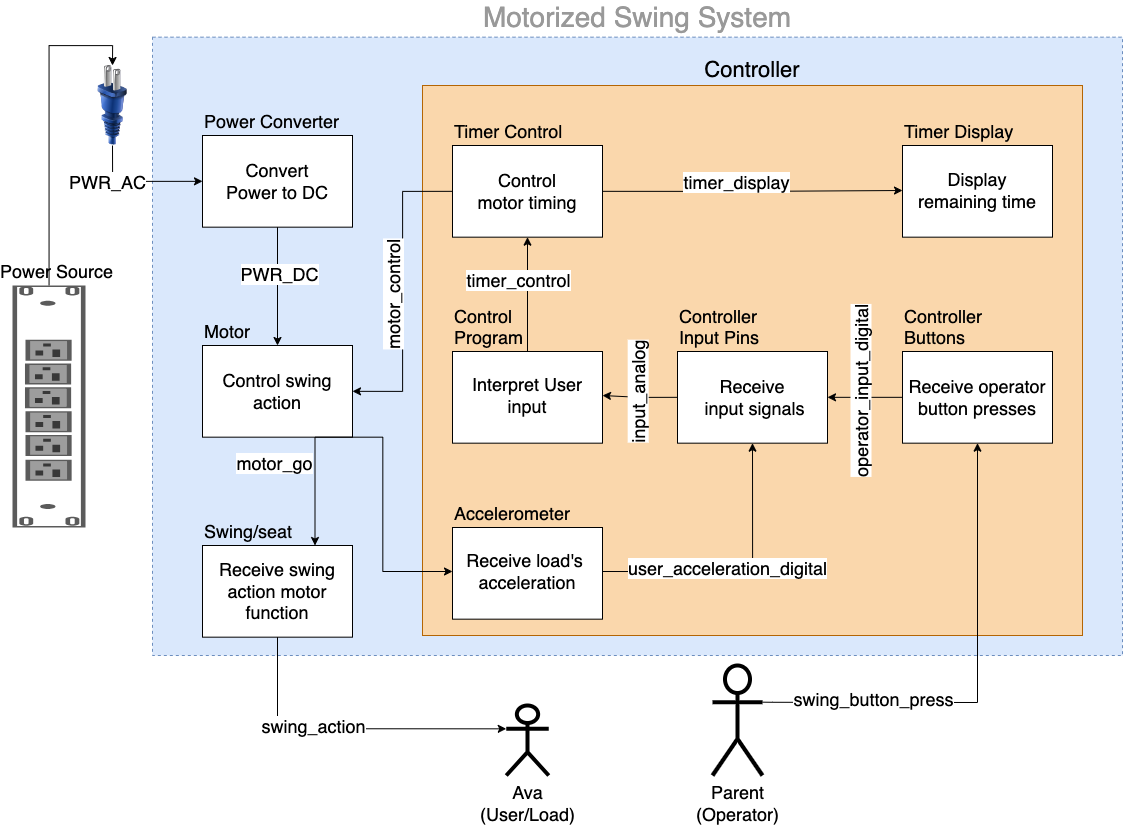

The diagram above was exported from draw.io. Its source (the exported page's mxGraphModel, read from the mxfile embedded in the PNG):
<mxGraphModel dx="2013" dy="1991" grid="1" gridSize="10" guides="1" tooltips="1" connect="1" arrows="1" fold="1" page="1" pageScale="1" pageWidth="850" pageHeight="1100" math="0" shadow="0">
  <root>
    <mxCell id="0" />
    <mxCell id="1" parent="0" />
    <mxCell id="cPNimQLTMn9bXPPwM8_p-1" value="&lt;font color=&quot;#999999&quot; style=&quot;font-size: 28px;&quot;&gt;Motorized Swing System&lt;/font&gt;" style="html=1;dashed=1;whiteSpace=wrap;fillColor=#dae8fc;movable=1;resizable=1;rotatable=1;deletable=1;editable=1;locked=0;connectable=1;verticalAlign=bottom;horizontal=1;labelPosition=center;verticalLabelPosition=top;align=center;strokeColor=#6c8ebf;fontSize=18;" parent="1" vertex="1">
      <mxGeometry x="170" y="-898.33" width="970" height="618.33" as="geometry" />
    </mxCell>
    <mxCell id="cPNimQLTMn9bXPPwM8_p-2" value="" style="group;align=left;fontSize=18;" parent="1" connectable="0" vertex="1">
      <mxGeometry x="220" y="-590" width="150" height="110" as="geometry" />
    </mxCell>
    <mxCell id="cPNimQLTMn9bXPPwM8_p-3" value="&lt;font style=&quot;font-size: 18px;&quot;&gt;Motor&lt;/font&gt;" style="html=1;dashed=0;whiteSpace=wrap;labelPosition=center;verticalLabelPosition=top;align=left;verticalAlign=bottom;fontSize=18;" parent="cPNimQLTMn9bXPPwM8_p-2" vertex="1">
      <mxGeometry width="150" height="91.66666666666667" as="geometry" />
    </mxCell>
    <mxCell id="cPNimQLTMn9bXPPwM8_p-4" value="&lt;font style=&quot;font-size: 18px;&quot;&gt;Control swing action&lt;/font&gt;" style="text;strokeColor=none;align=center;fillColor=none;html=1;verticalAlign=middle;whiteSpace=wrap;rounded=0;fontSize=18;" parent="cPNimQLTMn9bXPPwM8_p-2" vertex="1">
      <mxGeometry width="150" height="91.674" as="geometry" />
    </mxCell>
    <mxCell id="cPNimQLTMn9bXPPwM8_p-10" value="" style="group;fontSize=18;" parent="1" connectable="0" vertex="1">
      <mxGeometry x="220" y="-390" width="150" height="110" as="geometry" />
    </mxCell>
    <mxCell id="cPNimQLTMn9bXPPwM8_p-11" value="&lt;font style=&quot;font-size: 18px;&quot;&gt;Swing/seat&lt;/font&gt;" style="html=1;dashed=0;whiteSpace=wrap;labelPosition=center;verticalLabelPosition=top;align=left;verticalAlign=bottom;fontSize=18;" parent="cPNimQLTMn9bXPPwM8_p-10" vertex="1">
      <mxGeometry width="150.00000000000003" height="91.66666666666669" as="geometry" />
    </mxCell>
    <mxCell id="cPNimQLTMn9bXPPwM8_p-12" value="&lt;font style=&quot;font-size: 18px;&quot;&gt;Receive swing action motor function&lt;/font&gt;" style="text;strokeColor=none;align=center;fillColor=none;html=1;verticalAlign=middle;whiteSpace=wrap;rounded=0;fontSize=18;" parent="cPNimQLTMn9bXPPwM8_p-10" vertex="1">
      <mxGeometry width="150.00000000000003" height="91.66666666666669" as="geometry" />
    </mxCell>
    <mxCell id="cPNimQLTMn9bXPPwM8_p-13" style="edgeStyle=orthogonalEdgeStyle;rounded=0;orthogonalLoop=1;jettySize=auto;html=1;exitX=0.75;exitY=1;exitDx=0;exitDy=0;entryX=0.75;entryY=0;entryDx=0;entryDy=0;fontSize=18;fillColor=#FFFFFF;" parent="1" source="cPNimQLTMn9bXPPwM8_p-4" target="cPNimQLTMn9bXPPwM8_p-12" edge="1">
      <mxGeometry relative="1" as="geometry" />
    </mxCell>
    <mxCell id="cPNimQLTMn9bXPPwM8_p-14" value="&lt;font style=&quot;font-size: 18px; background-color: rgb(255, 255, 255);&quot;&gt;motor_go&lt;/font&gt;" style="edgeLabel;html=1;align=center;verticalAlign=middle;resizable=0;points=[];fontSize=18;fillColor=#FFFFFF;" parent="cPNimQLTMn9bXPPwM8_p-13" connectable="0" vertex="1">
      <mxGeometry x="-0.271" y="-4" relative="1" as="geometry">
        <mxPoint x="-38" y="-15" as="offset" />
      </mxGeometry>
    </mxCell>
    <mxCell id="cPNimQLTMn9bXPPwM8_p-24" value="&lt;font style=&quot;font-size: 18px;&quot;&gt;Ava&lt;br&gt;(User/Load)&lt;br&gt;&lt;/font&gt;" style="shape=umlActor;verticalLabelPosition=bottom;verticalAlign=top;html=1;outlineConnect=0;strokeWidth=4;fontSize=18;" parent="1" vertex="1">
      <mxGeometry x="523.75" y="-230" width="42.5" height="70" as="geometry" />
    </mxCell>
    <mxCell id="cPNimQLTMn9bXPPwM8_p-25" style="edgeStyle=orthogonalEdgeStyle;rounded=0;orthogonalLoop=1;jettySize=auto;html=1;exitX=0.5;exitY=1;exitDx=0;exitDy=0;entryX=0;entryY=0.3333333333333333;entryDx=0;entryDy=0;entryPerimeter=0;fontSize=18;" parent="1" source="cPNimQLTMn9bXPPwM8_p-12" target="cPNimQLTMn9bXPPwM8_p-24" edge="1">
      <mxGeometry relative="1" as="geometry" />
    </mxCell>
    <mxCell id="cPNimQLTMn9bXPPwM8_p-26" value="&lt;font style=&quot;font-size: 18px;&quot;&gt;swing_action&lt;/font&gt;" style="edgeLabel;html=1;align=center;verticalAlign=middle;resizable=0;points=[];fontColor=#000000;fontSize=18;" parent="cPNimQLTMn9bXPPwM8_p-25" connectable="0" vertex="1">
      <mxGeometry x="-0.3126" relative="1" as="geometry">
        <mxPoint x="15" y="-3" as="offset" />
      </mxGeometry>
    </mxCell>
    <mxCell id="cPNimQLTMn9bXPPwM8_p-30" value="&lt;font style=&quot;font-size: 18px;&quot;&gt;Parent&lt;br&gt;(Operator)&lt;br&gt;&lt;/font&gt;" style="shape=umlActor;verticalLabelPosition=bottom;verticalAlign=top;html=1;outlineConnect=0;strokeWidth=4;fontSize=18;" parent="1" vertex="1">
      <mxGeometry x="730" y="-270.00000000000006" width="50" height="110" as="geometry" />
    </mxCell>
    <mxCell id="cPNimQLTMn9bXPPwM8_p-36" value="" style="group;align=left;fontSize=18;" parent="1" connectable="0" vertex="1">
      <mxGeometry x="220" y="-800" width="150" height="110" as="geometry" />
    </mxCell>
    <mxCell id="cPNimQLTMn9bXPPwM8_p-37" value="&lt;font style=&quot;font-size: 18px;&quot;&gt;Power Converter&lt;/font&gt;" style="html=1;dashed=0;whiteSpace=wrap;labelPosition=center;verticalLabelPosition=top;align=left;verticalAlign=bottom;fontSize=18;" parent="cPNimQLTMn9bXPPwM8_p-36" vertex="1">
      <mxGeometry width="150" height="91.66666666666667" as="geometry" />
    </mxCell>
    <mxCell id="cPNimQLTMn9bXPPwM8_p-38" value="&lt;font style=&quot;font-size: 18px;&quot;&gt;Convert&lt;br style=&quot;font-size: 18px;&quot;&gt;Power to DC&lt;/font&gt;" style="text;strokeColor=none;align=center;fillColor=none;html=1;verticalAlign=middle;whiteSpace=wrap;rounded=0;fontSize=18;" parent="cPNimQLTMn9bXPPwM8_p-36" vertex="1">
      <mxGeometry width="150" height="91.66666666666667" as="geometry" />
    </mxCell>
    <mxCell id="cPNimQLTMn9bXPPwM8_p-39" style="edgeStyle=orthogonalEdgeStyle;rounded=0;orthogonalLoop=1;jettySize=auto;html=1;exitX=0.5;exitY=1;exitDx=0;exitDy=0;entryX=0.5;entryY=0;entryDx=0;entryDy=0;fontSize=18;" parent="1" source="cPNimQLTMn9bXPPwM8_p-38" target="cPNimQLTMn9bXPPwM8_p-4" edge="1">
      <mxGeometry relative="1" as="geometry" />
    </mxCell>
    <mxCell id="cPNimQLTMn9bXPPwM8_p-40" value="&lt;font style=&quot;font-size: 18px;&quot;&gt;PWR_DC&lt;/font&gt;" style="edgeLabel;html=1;align=center;verticalAlign=middle;resizable=0;points=[];fontSize=18;" parent="cPNimQLTMn9bXPPwM8_p-39" connectable="0" vertex="1">
      <mxGeometry x="-0.2223" y="1" relative="1" as="geometry">
        <mxPoint as="offset" />
      </mxGeometry>
    </mxCell>
    <mxCell id="cPNimQLTMn9bXPPwM8_p-69" style="edgeStyle=orthogonalEdgeStyle;rounded=0;orthogonalLoop=1;jettySize=auto;html=1;entryX=0.5;entryY=0;entryDx=0;entryDy=0;fontSize=18;" parent="1" source="cPNimQLTMn9bXPPwM8_p-65" target="cPNimQLTMn9bXPPwM8_p-66" edge="1">
      <mxGeometry relative="1" as="geometry" />
    </mxCell>
    <mxCell id="cPNimQLTMn9bXPPwM8_p-65" value="&lt;font style=&quot;font-size: 18px;&quot;&gt;Power Source&lt;/font&gt;" style="strokeColor=#666666;html=1;labelPosition=center;align=center;spacingLeft=15;shadow=0;dashed=0;outlineConnect=0;shape=mxgraph.rack.dell.power_strip;verticalAlign=bottom;horizontal=1;verticalLabelPosition=top;fontSize=18;direction=south;" parent="1" vertex="1">
      <mxGeometry x="30" y="-650" width="73" height="242" as="geometry" />
    </mxCell>
    <mxCell id="cPNimQLTMn9bXPPwM8_p-71" value="" style="edgeStyle=orthogonalEdgeStyle;rounded=0;orthogonalLoop=1;jettySize=auto;html=1;entryX=0;entryY=0.5;entryDx=0;entryDy=0;exitX=0.5;exitY=1;exitDx=0;exitDy=0;fontSize=18;" parent="1" source="cPNimQLTMn9bXPPwM8_p-66" target="cPNimQLTMn9bXPPwM8_p-38" edge="1">
      <mxGeometry relative="1" as="geometry">
        <mxPoint x="130" y="-780" as="targetPoint" />
      </mxGeometry>
    </mxCell>
    <mxCell id="cPNimQLTMn9bXPPwM8_p-72" value="&lt;font style=&quot;font-size: 18px;&quot;&gt;PWR_AC&lt;/font&gt;" style="edgeLabel;html=1;align=center;verticalAlign=middle;resizable=0;points=[];fontSize=18;" parent="cPNimQLTMn9bXPPwM8_p-71" connectable="0" vertex="1">
      <mxGeometry x="-0.2978" y="-5" relative="1" as="geometry">
        <mxPoint x="-15" y="-5" as="offset" />
      </mxGeometry>
    </mxCell>
    <mxCell id="cPNimQLTMn9bXPPwM8_p-66" value="" style="image;html=1;image=img/lib/clip_art/general/Plug_128x128.png;fontSize=18;" parent="1" vertex="1">
      <mxGeometry x="90" y="-870" width="80" height="80" as="geometry" />
    </mxCell>
    <mxCell id="cPNimQLTMn9bXPPwM8_p-87" value="&lt;font style=&quot;font-size: 22px;&quot;&gt;Controller&lt;/font&gt;" style="rounded=0;whiteSpace=wrap;html=1;fillColor=#fad7ac;strokeColor=#b46504;verticalAlign=bottom;labelPosition=center;verticalLabelPosition=top;align=center;movable=1;resizable=1;rotatable=1;deletable=1;editable=1;locked=0;connectable=1;" parent="1" vertex="1">
      <mxGeometry x="440" y="-850" width="660" height="550" as="geometry" />
    </mxCell>
    <mxCell id="cPNimQLTMn9bXPPwM8_p-5" value="" style="group;align=left;fontSize=18;" parent="1" connectable="0" vertex="1">
      <mxGeometry x="470" y="-790" width="150" height="110" as="geometry" />
    </mxCell>
    <mxCell id="cPNimQLTMn9bXPPwM8_p-6" value="&lt;font style=&quot;font-size: 18px;&quot;&gt;Timer Control&lt;/font&gt;" style="html=1;dashed=0;whiteSpace=wrap;labelPosition=center;verticalLabelPosition=top;align=left;verticalAlign=bottom;fontSize=18;" parent="cPNimQLTMn9bXPPwM8_p-5" vertex="1">
      <mxGeometry width="149.99999999999997" height="91.66666666666667" as="geometry" />
    </mxCell>
    <mxCell id="cPNimQLTMn9bXPPwM8_p-7" value="&lt;font style=&quot;font-size: 18px;&quot;&gt;Control &lt;br style=&quot;font-size: 18px;&quot;&gt;motor timing&lt;/font&gt;" style="text;strokeColor=none;align=center;fillColor=none;html=1;verticalAlign=middle;whiteSpace=wrap;rounded=0;fontSize=18;" parent="cPNimQLTMn9bXPPwM8_p-5" vertex="1">
      <mxGeometry width="149.99999999999997" height="91.66666666666667" as="geometry" />
    </mxCell>
    <mxCell id="cPNimQLTMn9bXPPwM8_p-15" value="" style="group;align=left;fontSize=18;" parent="1" connectable="0" vertex="1">
      <mxGeometry x="470" y="-584" width="150" height="110" as="geometry" />
    </mxCell>
    <mxCell id="cPNimQLTMn9bXPPwM8_p-16" value="&lt;font style=&quot;font-size: 18px;&quot;&gt;Control&lt;br style=&quot;font-size: 18px;&quot;&gt;Program&lt;/font&gt;" style="html=1;dashed=0;whiteSpace=wrap;labelPosition=center;verticalLabelPosition=top;align=left;verticalAlign=bottom;fontSize=18;" parent="cPNimQLTMn9bXPPwM8_p-15" vertex="1">
      <mxGeometry width="150" height="91.66666666666669" as="geometry" />
    </mxCell>
    <mxCell id="cPNimQLTMn9bXPPwM8_p-17" value="&lt;font style=&quot;font-size: 18px;&quot;&gt;Interpret User input&lt;/font&gt;" style="text;strokeColor=none;align=center;fillColor=none;html=1;verticalAlign=middle;whiteSpace=wrap;rounded=0;fontSize=18;" parent="cPNimQLTMn9bXPPwM8_p-15" vertex="1">
      <mxGeometry width="150" height="88" as="geometry" />
    </mxCell>
    <mxCell id="cPNimQLTMn9bXPPwM8_p-21" value="" style="group;align=left;fontSize=18;" parent="1" connectable="0" vertex="1">
      <mxGeometry x="695" y="-584" width="150" height="110" as="geometry" />
    </mxCell>
    <mxCell id="cPNimQLTMn9bXPPwM8_p-22" value="&lt;font style=&quot;font-size: 18px;&quot;&gt;Controller &lt;br&gt;Input Pins&lt;/font&gt;" style="html=1;dashed=0;whiteSpace=wrap;labelPosition=center;verticalLabelPosition=top;align=left;verticalAlign=bottom;fontSize=18;" parent="cPNimQLTMn9bXPPwM8_p-21" vertex="1">
      <mxGeometry width="150" height="91.66666666666667" as="geometry" />
    </mxCell>
    <mxCell id="cPNimQLTMn9bXPPwM8_p-23" value="&lt;font style=&quot;font-size: 18px;&quot;&gt;Receive&lt;br&gt;&amp;nbsp;input signals&lt;/font&gt;" style="text;strokeColor=none;align=center;fillColor=none;html=1;verticalAlign=middle;whiteSpace=wrap;rounded=0;fontSize=18;" parent="cPNimQLTMn9bXPPwM8_p-21" vertex="1">
      <mxGeometry width="150" height="91.66666666666667" as="geometry" />
    </mxCell>
    <mxCell id="cPNimQLTMn9bXPPwM8_p-76" value="" style="group;align=left;fontSize=18;" parent="1" connectable="0" vertex="1">
      <mxGeometry x="920" y="-790" width="150" height="110" as="geometry" />
    </mxCell>
    <mxCell id="cPNimQLTMn9bXPPwM8_p-77" value="&lt;font style=&quot;font-size: 18px;&quot;&gt;Timer Display&lt;/font&gt;" style="html=1;dashed=0;whiteSpace=wrap;labelPosition=center;verticalLabelPosition=top;align=left;verticalAlign=bottom;fontSize=18;" parent="cPNimQLTMn9bXPPwM8_p-76" vertex="1">
      <mxGeometry width="149.99999999999997" height="91.66666666666667" as="geometry" />
    </mxCell>
    <mxCell id="cPNimQLTMn9bXPPwM8_p-78" value="Display &lt;br&gt;remaining time" style="text;strokeColor=none;align=center;fillColor=none;html=1;verticalAlign=middle;whiteSpace=wrap;rounded=0;fontSize=18;" parent="cPNimQLTMn9bXPPwM8_p-76" vertex="1">
      <mxGeometry width="150" height="90" as="geometry" />
    </mxCell>
    <mxCell id="cPNimQLTMn9bXPPwM8_p-85" style="edgeStyle=orthogonalEdgeStyle;rounded=0;orthogonalLoop=1;jettySize=auto;html=1;exitX=0.5;exitY=0;exitDx=0;exitDy=0;entryX=0.5;entryY=1;entryDx=0;entryDy=0;" parent="1" source="cPNimQLTMn9bXPPwM8_p-17" target="cPNimQLTMn9bXPPwM8_p-7" edge="1">
      <mxGeometry relative="1" as="geometry">
        <mxPoint x="560.0499999999997" y="-518.3333333333335" as="targetPoint" />
      </mxGeometry>
    </mxCell>
    <mxCell id="cPNimQLTMn9bXPPwM8_p-86" value="&lt;font style=&quot;font-size: 18px;&quot;&gt;timer_control&lt;/font&gt;" style="edgeLabel;html=1;align=center;verticalAlign=middle;resizable=0;points=[];" parent="cPNimQLTMn9bXPPwM8_p-85" connectable="0" vertex="1">
      <mxGeometry x="-0.1379" y="-2" relative="1" as="geometry">
        <mxPoint x="-12" y="-23" as="offset" />
      </mxGeometry>
    </mxCell>
    <mxCell id="cPNimQLTMn9bXPPwM8_p-8" style="edgeStyle=orthogonalEdgeStyle;rounded=0;orthogonalLoop=1;jettySize=auto;html=1;entryX=1;entryY=0.5;entryDx=0;entryDy=0;fontSize=18;exitX=0;exitY=0.5;exitDx=0;exitDy=0;" parent="1" source="cPNimQLTMn9bXPPwM8_p-7" target="cPNimQLTMn9bXPPwM8_p-4" edge="1">
      <mxGeometry relative="1" as="geometry">
        <mxPoint x="460" y="-564" as="sourcePoint" />
        <mxPoint x="398" y="-564.163" as="targetPoint" />
      </mxGeometry>
    </mxCell>
    <mxCell id="cPNimQLTMn9bXPPwM8_p-9" value="&lt;font style=&quot;font-size: 18px;&quot;&gt;motor_control&lt;/font&gt;" style="edgeLabel;html=1;align=center;verticalAlign=middle;resizable=0;points=[];fontSize=18;horizontal=0;" parent="cPNimQLTMn9bXPPwM8_p-8" connectable="0" vertex="1">
      <mxGeometry x="0.0179" relative="1" as="geometry">
        <mxPoint x="-10" y="1" as="offset" />
      </mxGeometry>
    </mxCell>
    <mxCell id="cPNimQLTMn9bXPPwM8_p-29" style="edgeStyle=orthogonalEdgeStyle;rounded=0;orthogonalLoop=1;jettySize=auto;html=1;fontSize=18;entryX=0.5;entryY=1;entryDx=0;entryDy=0;exitX=1;exitY=0.3333333333333333;exitDx=0;exitDy=0;exitPerimeter=0;" parent="1" source="cPNimQLTMn9bXPPwM8_p-30" target="JY9oAfVCcuZpS4RaJaK5-6" edge="1">
      <mxGeometry relative="1" as="geometry">
        <Array as="points">
          <mxPoint x="790" y="-233" />
          <mxPoint x="995" y="-233" />
        </Array>
        <mxPoint x="945" y="140.83666666666676" as="sourcePoint" />
        <mxPoint x="1105.0000000000005" y="-249.99666666666673" as="targetPoint" />
      </mxGeometry>
    </mxCell>
    <mxCell id="cPNimQLTMn9bXPPwM8_p-46" value="&lt;font style=&quot;font-size: 18px;&quot;&gt;swing_button_press&lt;/font&gt;" style="edgeLabel;html=1;align=center;verticalAlign=middle;resizable=0;points=[];fontColor=#000000;fontSize=18;horizontal=0;rotation=90;" parent="cPNimQLTMn9bXPPwM8_p-29" connectable="0" vertex="1">
      <mxGeometry x="0.1044" y="-2" relative="1" as="geometry">
        <mxPoint x="-107" y="43" as="offset" />
      </mxGeometry>
    </mxCell>
    <mxCell id="JY9oAfVCcuZpS4RaJaK5-4" value="" style="group;align=left;fontSize=18;" parent="1" connectable="0" vertex="1">
      <mxGeometry x="920" y="-584" width="150" height="110" as="geometry" />
    </mxCell>
    <mxCell id="JY9oAfVCcuZpS4RaJaK5-5" value="&lt;font style=&quot;font-size: 18px;&quot;&gt;Controller &lt;br&gt;Buttons&lt;br&gt;&lt;/font&gt;" style="html=1;dashed=0;whiteSpace=wrap;labelPosition=center;verticalLabelPosition=top;align=left;verticalAlign=bottom;fontSize=18;" parent="JY9oAfVCcuZpS4RaJaK5-4" vertex="1">
      <mxGeometry width="150" height="91.66666666666667" as="geometry" />
    </mxCell>
    <mxCell id="JY9oAfVCcuZpS4RaJaK5-6" value="&lt;font style=&quot;font-size: 18px;&quot;&gt;Receive operator button presses&lt;/font&gt;" style="text;strokeColor=none;align=center;fillColor=none;html=1;verticalAlign=middle;whiteSpace=wrap;rounded=0;fontSize=18;" parent="JY9oAfVCcuZpS4RaJaK5-4" vertex="1">
      <mxGeometry width="150" height="91.66666666666667" as="geometry" />
    </mxCell>
    <mxCell id="JY9oAfVCcuZpS4RaJaK5-23" value="" style="group;align=left;fontSize=18;" parent="1" connectable="0" vertex="1">
      <mxGeometry x="470" y="-408" width="150" height="110" as="geometry" />
    </mxCell>
    <mxCell id="JY9oAfVCcuZpS4RaJaK5-24" value="Accelerometer" style="html=1;dashed=0;whiteSpace=wrap;labelPosition=center;verticalLabelPosition=top;align=left;verticalAlign=bottom;fontSize=18;" parent="JY9oAfVCcuZpS4RaJaK5-23" vertex="1">
      <mxGeometry width="150" height="91.66666666666669" as="geometry" />
    </mxCell>
    <mxCell id="JY9oAfVCcuZpS4RaJaK5-25" value="&lt;font style=&quot;font-size: 18px;&quot;&gt;Receive load's&amp;nbsp;&lt;br&gt;acceleration&lt;/font&gt;" style="text;strokeColor=none;align=center;fillColor=none;html=1;verticalAlign=middle;whiteSpace=wrap;rounded=0;fontSize=18;" parent="JY9oAfVCcuZpS4RaJaK5-23" vertex="1">
      <mxGeometry width="150" height="88" as="geometry" />
    </mxCell>
    <mxCell id="JY9oAfVCcuZpS4RaJaK5-27" style="edgeStyle=orthogonalEdgeStyle;rounded=0;orthogonalLoop=1;jettySize=auto;html=1;exitX=0;exitY=0.5;exitDx=0;exitDy=0;entryX=1;entryY=0.5;entryDx=0;entryDy=0;" parent="1" source="JY9oAfVCcuZpS4RaJaK5-6" target="cPNimQLTMn9bXPPwM8_p-23" edge="1">
      <mxGeometry relative="1" as="geometry">
        <Array as="points">
          <mxPoint x="920" y="-538" />
        </Array>
      </mxGeometry>
    </mxCell>
    <mxCell id="JY9oAfVCcuZpS4RaJaK5-28" value="operator_input_digital" style="edgeLabel;html=1;align=center;verticalAlign=middle;resizable=0;points=[];fontSize=18;rotation=270;" parent="JY9oAfVCcuZpS4RaJaK5-27" connectable="0" vertex="1">
      <mxGeometry x="0.298" y="-5" relative="1" as="geometry">
        <mxPoint x="6" as="offset" />
      </mxGeometry>
    </mxCell>
    <mxCell id="JY9oAfVCcuZpS4RaJaK5-34" style="edgeStyle=orthogonalEdgeStyle;rounded=0;orthogonalLoop=1;jettySize=auto;html=1;exitX=1;exitY=0.5;exitDx=0;exitDy=0;entryX=0.5;entryY=1;entryDx=0;entryDy=0;" parent="1" source="JY9oAfVCcuZpS4RaJaK5-25" target="cPNimQLTMn9bXPPwM8_p-23" edge="1">
      <mxGeometry relative="1" as="geometry" />
    </mxCell>
    <mxCell id="JY9oAfVCcuZpS4RaJaK5-35" value="user_acceleration_digital" style="edgeLabel;html=1;align=center;verticalAlign=middle;resizable=0;points=[];fontSize=18;" parent="JY9oAfVCcuZpS4RaJaK5-34" connectable="0" vertex="1">
      <mxGeometry x="-0.101" y="4" relative="1" as="geometry">
        <mxPoint x="-1" as="offset" />
      </mxGeometry>
    </mxCell>
    <mxCell id="JY9oAfVCcuZpS4RaJaK5-36" style="edgeStyle=orthogonalEdgeStyle;rounded=0;orthogonalLoop=1;jettySize=auto;html=1;exitX=1;exitY=0.5;exitDx=0;exitDy=0;entryX=0;entryY=0.5;entryDx=0;entryDy=0;" parent="1" source="cPNimQLTMn9bXPPwM8_p-7" target="cPNimQLTMn9bXPPwM8_p-78" edge="1">
      <mxGeometry relative="1" as="geometry" />
    </mxCell>
    <mxCell id="JY9oAfVCcuZpS4RaJaK5-37" value="timer_display" style="edgeLabel;html=1;align=center;verticalAlign=middle;resizable=0;points=[];fontSize=18;" parent="JY9oAfVCcuZpS4RaJaK5-36" connectable="0" vertex="1">
      <mxGeometry x="-0.2053" y="-3" relative="1" as="geometry">
        <mxPoint x="13" y="-13" as="offset" />
      </mxGeometry>
    </mxCell>
    <mxCell id="tTpr7Exy9eIK-EwDsLiQ-1" style="edgeStyle=elbowEdgeStyle;rounded=0;orthogonalLoop=1;jettySize=auto;html=1;exitX=0.75;exitY=1;exitDx=0;exitDy=0;entryX=0;entryY=0.5;entryDx=0;entryDy=0;" parent="1" source="cPNimQLTMn9bXPPwM8_p-4" target="JY9oAfVCcuZpS4RaJaK5-25" edge="1">
      <mxGeometry relative="1" as="geometry" />
    </mxCell>
    <mxCell id="JY9oAfVCcuZpS4RaJaK5-38" value="" style="edgeStyle=orthogonalEdgeStyle;rounded=0;orthogonalLoop=1;jettySize=auto;html=1;exitX=0;exitY=0.5;exitDx=0;exitDy=0;entryX=1;entryY=0.5;entryDx=0;entryDy=0;" parent="1" source="cPNimQLTMn9bXPPwM8_p-23" target="cPNimQLTMn9bXPPwM8_p-17" edge="1">
      <mxGeometry x="0.788" y="249" relative="1" as="geometry">
        <mxPoint x="247" y="-223" as="offset" />
      </mxGeometry>
    </mxCell>
    <mxCell id="JY9oAfVCcuZpS4RaJaK5-39" value="input_analog" style="edgeLabel;html=1;align=center;verticalAlign=middle;resizable=0;points=[];fontSize=18;rotation=270;" parent="JY9oAfVCcuZpS4RaJaK5-38" connectable="0" vertex="1">
      <mxGeometry x="0.1126" y="-3" relative="1" as="geometry">
        <mxPoint y="1" as="offset" />
      </mxGeometry>
    </mxCell>
  </root>
</mxGraphModel>